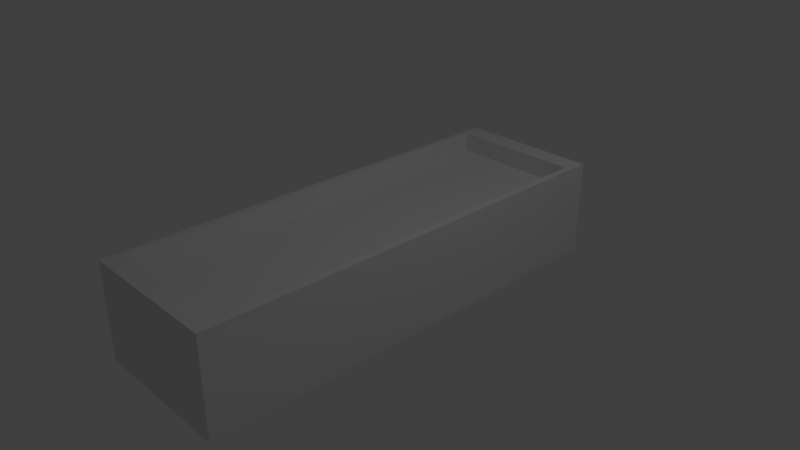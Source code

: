 # Source: Greenhouse_bed.blend  (saved by Blender 2.78.0; exported with 4.5.12 LTS)
import bpy
from mathutils import Matrix  # noqa: F401  (used for matrix-valued properties, if any)

bpy.ops.wm.read_factory_settings(use_empty=True)
scene = bpy.context.scene
scene.name = 'Scene'

# ---- collections
col_collection_1 = bpy.data.collections.new('Collection 1'); scene.collection.children.link(col_collection_1)

# ---- materials (node trees are filled in below, after node groups)
mat_material = bpy.data.materials.new('Material')
mat_material.alpha_threshold = 0.0
mat_material.use_transparent_shadow = False
mat_material.roughness = 0.5
mat_material.line_color = (0.0, 0.0, 0.0, 1.0)

# ---- material node trees

# ---- world
world_world = bpy.data.worlds.new('World'); scene.world = world_world
world_world.color = (0.05088, 0.05088, 0.05088)
world_world.use_sun_shadow = False
world_world.sun_shadow_jitter_overblur = 0.0
world_world.cycles.sampling_method = 'MANUAL'

# ---- cameras
cam_camera = bpy.data.cameras.new('Camera')
cam_camera.clip_end = 100.0
cam_camera.lens = 35.0
cam_camera.sensor_width = 32.0
cam_camera.sensor_height = 18.0
cam_camera.ortho_scale = 7.314
cam_camera.dof.focus_distance = 0.0
cam_camera.dof.aperture_fstop = 128.0

# ---- lights
light_lamp = bpy.data.lights.new('Lamp', 'POINT')
light_lamp.transmission_factor = 0.0
light_lamp.cutoff_distance = 30.0
light_lamp.energy = 100.0
light_lamp.shadow_buffer_clip_start = 1.001
light_lamp.shadow_soft_size = 0.1
light_lamp.shadow_maximum_resolution = 0.006
light_lamp.use_absolute_resolution = True

# ---- meshes
me_cube = bpy.data.meshes.new('Cube')
me_cube.from_pydata([(1.0, 1.0, -1.0), (1.0, -1.0, -1.0), (-1.0, -1.0, -1.0), (-1.0, 1.0, -1.0), (1.0, 1.0, 1.0), (1.0, -1.0, 1.0), (-1.0, -1.0, 1.0), (-1.0, 1.0, 1.0), (0.9071, 0.9071, 1.0), (0.9071, -0.9071, 1.0), (-0.9071, 0.9071, 1.0), (-0.9071, -0.9071, 1.0), (0.9071, 0.9071, 0.5929), (0.9071, -0.9071, 0.5929), (-0.9071, 0.9071, 0.5929), (-0.9071, -0.9071, 0.5929)], [], [(0, 1, 2, 3), (7, 6, 11, 10), (0, 4, 5, 1), (1, 5, 6, 2), (2, 6, 7, 3), (4, 0, 3, 7), (8, 10, 14, 12), (4, 7, 10, 8), (6, 5, 9, 11), (5, 4, 8, 9), (12, 14, 15, 13), (11, 9, 13, 15), (9, 8, 12, 13), (10, 11, 15, 14)])
me_cube.materials.append(mat_material)
me_cube.use_remesh_preserve_volume = False
me_cube.use_remesh_preserve_attributes = False
me_cube.use_mirror_vertex_groups = False
me_cube.update()

# ---- objects
ob_cube = bpy.data.objects.new('Cube', me_cube)
ob_lamp = bpy.data.objects.new('Lamp', light_lamp)
ob_camera = bpy.data.objects.new('Camera', cam_camera)

# ---- transforms, parenting, visibility, modifiers, constraints
ob_cube.location = (0.0, 0.0, 0.0)
ob_cube.scale = (1.013, 3.1, 0.6697)
ob_cube.lock_rotations_4d = False
ob_cube.empty_display_type = 'ARROWS'
ob_cube.lineart.crease_threshold = 0.0
ob_lamp.location = (4.076, 1.005, 5.904)
ob_lamp.rotation_euler = (0.6503, 0.05522, 1.866)
ob_lamp.lock_rotations_4d = False
ob_lamp.empty_display_type = 'ARROWS'
ob_lamp.color = (0.0, 0.0, 0.0, 0.0)
ob_lamp.lineart.crease_threshold = 0.0
ob_camera.location = (7.481, -6.508, 5.344)
ob_camera.rotation_euler = (1.109, 0.0, 0.8149)
ob_camera.lock_rotations_4d = False
ob_camera.empty_display_type = 'ARROWS'
ob_camera.color = (0.0, 0.0, 0.0, 0.0)
ob_camera.display_type = 'WIRE'
ob_camera.lineart.crease_threshold = 0.0

# ---- collection membership
col_collection_1.objects.link(ob_cube)
col_collection_1.objects.link(ob_lamp)
col_collection_1.objects.link(ob_camera)

# ---- scene / render settings (as saved in the file)
scene.camera = ob_camera
scene.frame_start = 1; scene.frame_end = 250; scene.frame_set(1)
scene.render.engine = 'BLENDER_EEVEE_NEXT'
scene.render.resolution_percentage = 50
scene.render.dither_intensity = 0.0
scene.cycles.use_denoising = False
scene.cycles.samples = 128
scene.cycles.sampling_pattern = 'TABULATED_SOBOL'
scene.cycles.light_sampling_threshold = 0.0
scene.cycles.use_adaptive_sampling = False
scene.cycles.use_light_tree = False
scene.cycles.blur_glossy = 0.0
scene.cycles.sample_clamp_indirect = 0.0
scene.view_settings.view_transform = 'Standard'
bpy.context.view_layer.update()
